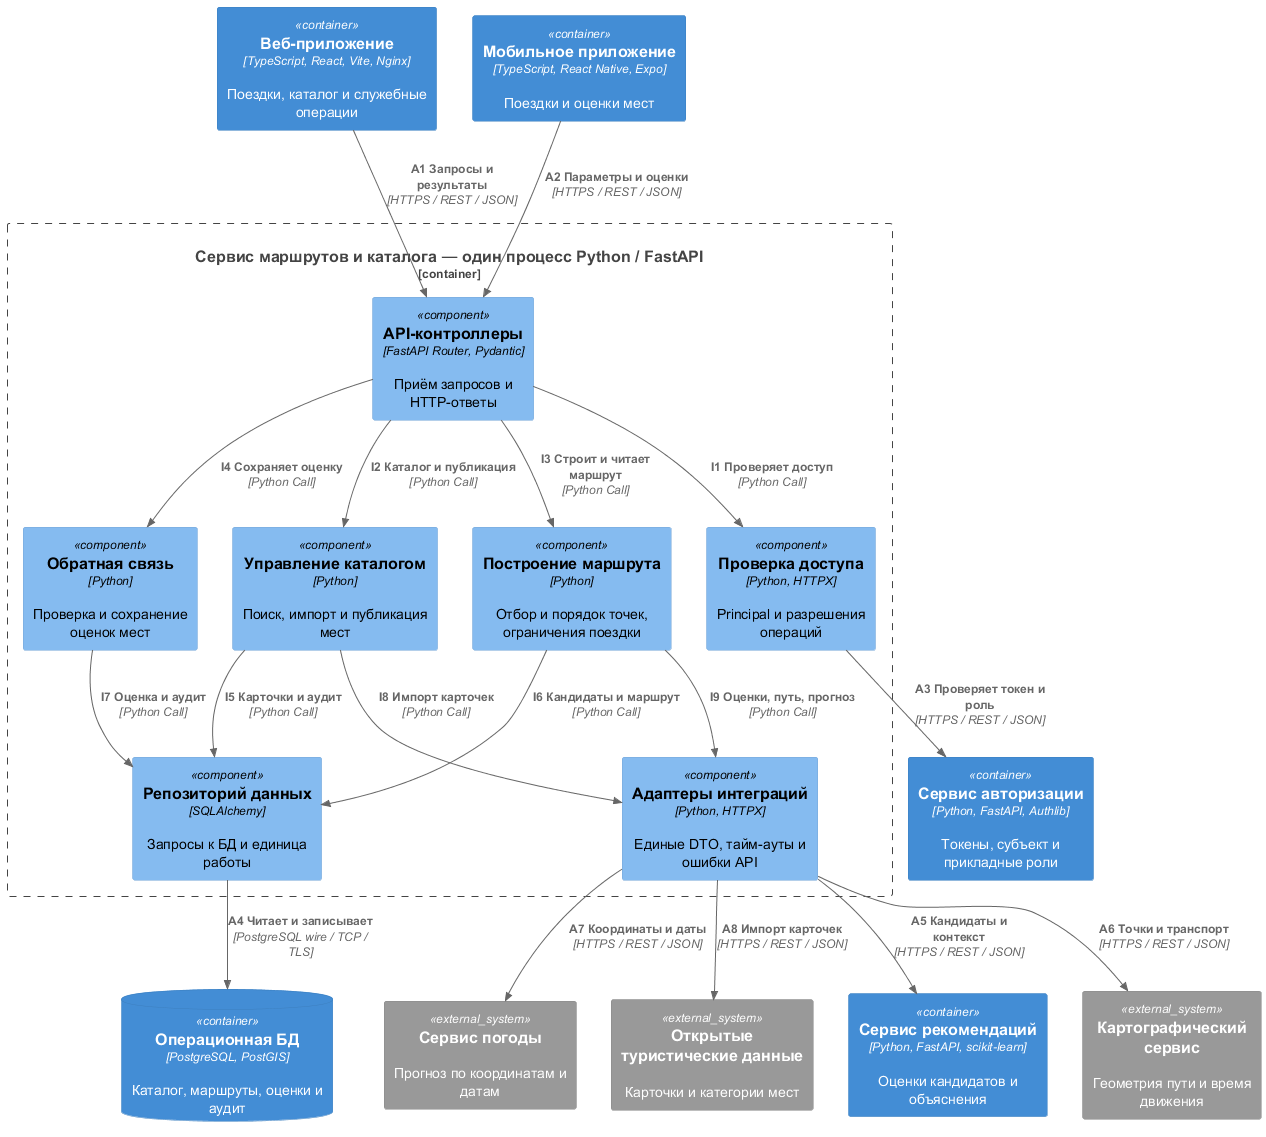

The diagram above was rendered by PlantUML. Its source (embedded in the PNG):
@startuml
!define RELATIVE_INCLUDE
!include ../vendor/C4_Component.puml
' Локальная декомпозиция backend контейнера L3
' Подключается из main.puml после C4_Component
Container(web_app, "Веб-приложение", "TypeScript, React, Vite, Nginx", "Поездки, каталог и служебные операции")
Container(mobile_app, "Мобильное приложение", "TypeScript, React Native, Expo", "Поездки и оценки мест")
Container(auth_service, "Сервис авторизации", "Python, FastAPI, Authlib", "Токены, субъект и прикладные роли")
Container(recommendation_service, "Сервис рекомендаций", "Python, FastAPI, scikit-learn", "Оценки кандидатов и объяснения")
ContainerDb(database, "Операционная БД", "PostgreSQL, PostGIS", "Каталог, маршруты, оценки и аудит")
System_Ext(maps_service, "Картографический сервис", "Геометрия пути и время движения")
System_Ext(weather_service, "Сервис погоды", "Прогноз по координатам и датам")
System_Ext(tourism_data, "Открытые туристические данные", "Карточки и категории мест")

Container_Boundary(route_catalog_service, "Сервис маршрутов и каталога — один процесс Python / FastAPI") {
 Component(api_comp, "API-контроллеры", "FastAPI Router, Pydantic", "Приём запросов и HTTP-ответы")
 Component(auth_comp, "Проверка доступа", "Python, HTTPX", "Principal и разрешения операций")
 Component(catalog_comp, "Управление каталогом", "Python", "Поиск, импорт и публикация мест")
 Component(route_comp, "Построение маршрута", "Python", "Отбор и порядок точек, ограничения поездки")
 Component(feedback_comp, "Обратная связь", "Python", "Проверка и сохранение оценок мест")
 Component(repo_comp, "Репозиторий данных", "SQLAlchemy", "Запросы к БД и единица работы")
 Component(integration_comp, "Адаптеры интеграций", "Python, HTTPX", "Единые DTO, тайм-ауты и ошибки API")
}
Rel(web_app, api_comp, "A1 Запросы и результаты", "HTTPS / REST / JSON")
Rel(mobile_app, api_comp, "A2 Параметры и оценки", "HTTPS / REST / JSON")
Rel(api_comp, auth_comp, "I1 Проверяет доступ", "Python Call")
Rel(api_comp, catalog_comp, "I2 Каталог и публикация", "Python Call")
Rel(api_comp, route_comp, "I3 Строит и читает маршрут", "Python Call")
Rel(api_comp, feedback_comp, "I4 Сохраняет оценку", "Python Call")
Rel(catalog_comp, repo_comp, "I5 Карточки и аудит", "Python Call")
Rel(route_comp, repo_comp, "I6 Кандидаты и маршрут", "Python Call")
Rel(feedback_comp, repo_comp, "I7 Оценка и аудит", "Python Call")
Rel(catalog_comp, integration_comp, "I8 Импорт карточек", "Python Call")
Rel(route_comp, integration_comp, "I9 Оценки, путь, прогноз", "Python Call")
Rel(auth_comp, auth_service, "A3 Проверяет токен и роль", "HTTPS / REST / JSON")
Rel(repo_comp, database, "A4 Читает и записывает", "PostgreSQL wire / TCP / TLS")
Rel(integration_comp, recommendation_service, "A5 Кандидаты и контекст", "HTTPS / REST / JSON")
Rel(integration_comp, maps_service, "A6 Точки и транспорт", "HTTPS / REST / JSON")
Rel(integration_comp, weather_service, "A7 Координаты и даты", "HTTPS / REST / JSON")
Rel(integration_comp, tourism_data, "A8 Импорт карточек", "HTTPS / REST / JSON")

@enduml